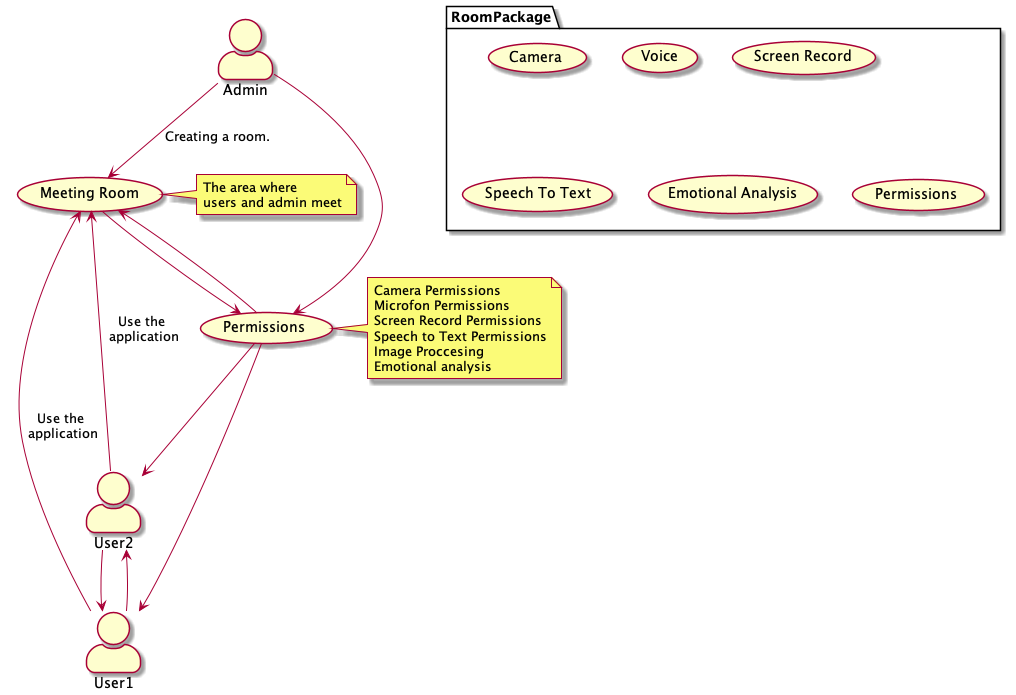

The diagram above was rendered by PlantUML. Its source (embedded in the PNG):
@startuml
skinparam actorStyle awesome
:Admin:
:User1:
:User2:

"Meeting Room" as (Room)
"Permissions" as (Permissions)

package RoomPackage {
  usecase "Camera" as Camera
  usecase "Voice" as Voice
  usecase "Screen Record" as Record
  usecase "Speech To Text" as Text
  usecase "Emotional Analysis" as Emotional
  usecase "Permissions" as Permission

}

note right of (Permissions)
Camera Permissions
Microfon Permissions
Screen Record Permissions
Speech to Text Permissions
Image Proccesing 
Emotional analysis
end note

note left of (Room)
The area where 
users and admin meet
end note

:Admin: --> (Room) : Creating a room.

:Admin: --> (Permissions)

(Permissions) --> (Room)
(Room) --> (Permissions)

(Permissions) --> :User1:
(Permissions) --> :User2:

:User1: --> :User2:
:User2: --> :User1:

:User1: -left-> (Room) : Use the\n application
:User2: -right-> (Room) : Use the\n application


@enduml